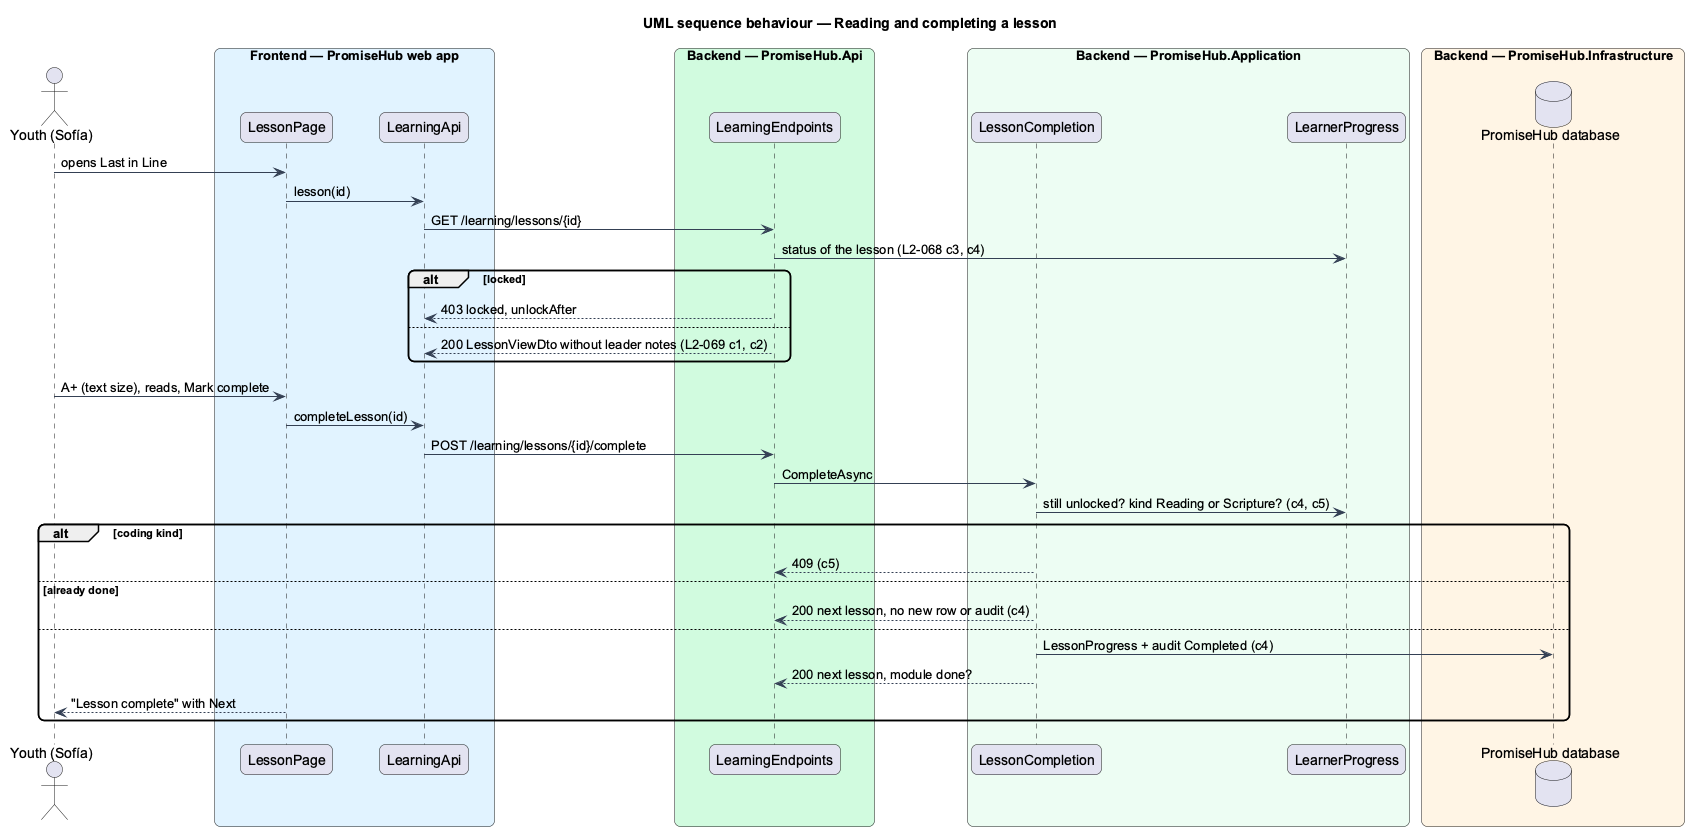

The diagram above was rendered by PlantUML. Its source (embedded in the PNG):
@startuml
title UML sequence behaviour — Reading and completing a lesson
skinparam backgroundColor #FFFFFF
skinparam shadowing false
skinparam roundcorner 12
skinparam defaultFontName Arial
skinparam ArrowColor #344054
actor "Youth (Sofía)" as actor
box "Frontend — PromiseHub web app" #E0F2FE
  participant "LessonPage" as page
  participant "LearningApi" as lapi
end box
box "Backend — PromiseHub.Api" #D1FADF
  participant "LearningEndpoints" as ep
end box
box "Backend — PromiseHub.Application" #ECFDF3
  participant "LessonCompletion" as h
  participant "LearnerProgress" as prog
end box
box "Backend — PromiseHub.Infrastructure" #FFF4E5
  database "PromiseHub database" as db

end box
actor -> page : opens Last in Line
page -> lapi : lesson(id)
lapi -> ep : GET /learning/lessons/{id}
ep -> prog : status of the lesson (L2-068 c3, c4)
alt locked
  ep --> lapi : 403 locked, unlockAfter
else
  ep --> lapi : 200 LessonViewDto without leader notes (L2-069 c1, c2)
end
actor -> page : A+ (text size), reads, Mark complete
page -> lapi : completeLesson(id)
lapi -> ep : POST /learning/lessons/{id}/complete
ep -> h : CompleteAsync
h -> prog : still unlocked? kind Reading or Scripture? (c4, c5)
alt coding kind
  h --> ep : 409 (c5)
else already done
  h --> ep : 200 next lesson, no new row or audit (c4)
else
  h -> db : LessonProgress + audit Completed (c4)
  h --> ep : 200 next lesson, module done?
  page --> actor : "Lesson complete" with Next
end
@enduml